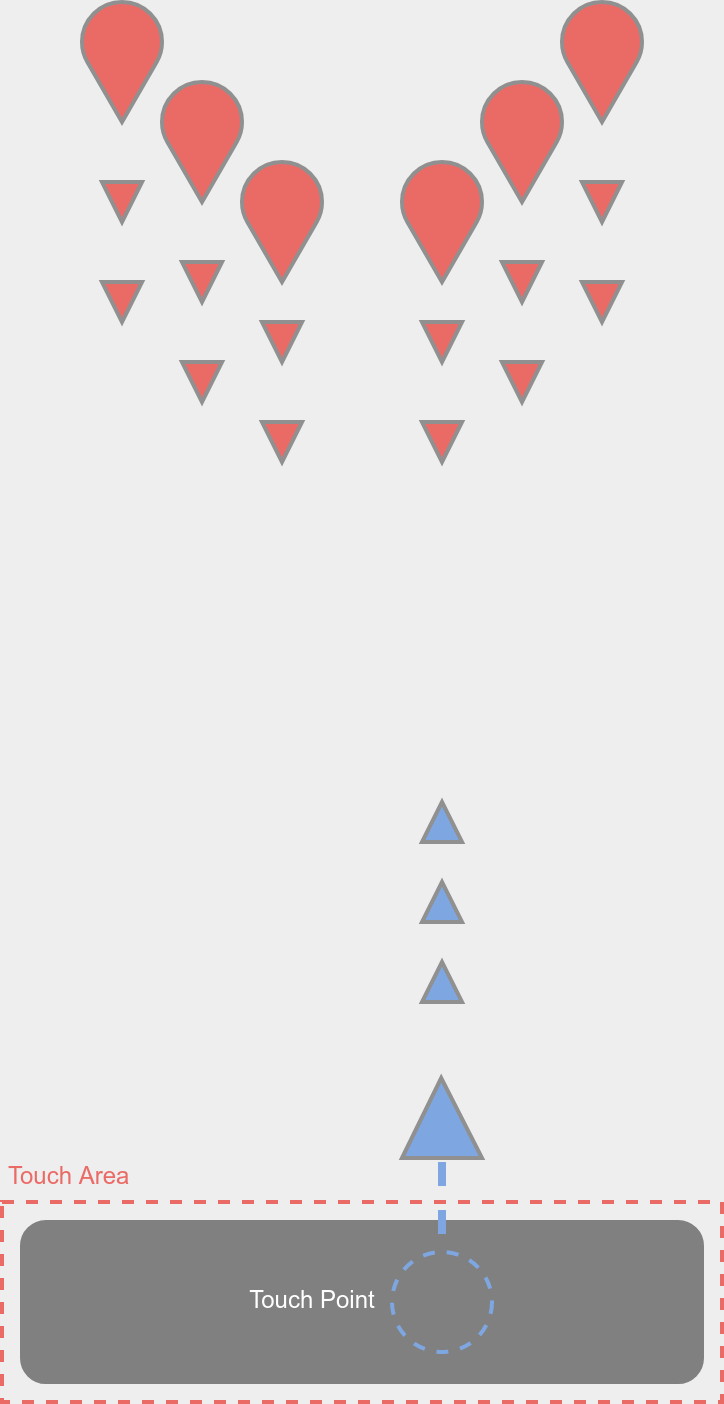

The diagram above was exported from draw.io. Its source (the exported page's mxGraphModel, read from the mxfile embedded in the PNG):
<mxGraphModel dx="441" dy="401" grid="1" gridSize="10" guides="1" tooltips="1" connect="1" arrows="1" fold="1" page="1" pageScale="1" pageWidth="180" pageHeight="360" background="#EEEEEE" math="0" shadow="0">
  <root>
    <mxCell id="0" />
    <mxCell id="1" parent="0" />
    <mxCell id="EVUTWjQznLcxj3GVtl6l-65" value="Touch Area" style="rounded=0;whiteSpace=wrap;html=1;shadow=0;dashed=1;sketch=0;fillColor=none;fontSize=6;align=left;strokeColor=#EA6B66;labelPosition=center;verticalLabelPosition=top;verticalAlign=bottom;fontColor=#EA6B66;strokeWidth=1;" vertex="1" parent="1">
      <mxGeometry y="310" width="180" height="50" as="geometry" />
    </mxCell>
    <mxCell id="EVUTWjQznLcxj3GVtl6l-52" value="" style="rounded=1;whiteSpace=wrap;html=1;shadow=0;sketch=0;fontSize=6;strokeColor=#808080;fillColor=#808080;align=left;verticalAlign=top;fontColor=#EBEBEB;strokeWidth=1;perimeterSpacing=0;" vertex="1" parent="1">
      <mxGeometry x="5" y="315" width="170" height="40" as="geometry" />
    </mxCell>
    <mxCell id="EVUTWjQznLcxj3GVtl6l-4" value="&lt;p style=&quot;line-height: 0%&quot;&gt;&lt;br&gt;&lt;/p&gt;&lt;p style=&quot;line-height: 0%&quot;&gt;&lt;br&gt;&lt;/p&gt;" style="verticalLabelPosition=bottom;verticalAlign=bottom;html=1;shape=mxgraph.basic.acute_triangle;dx=0.49;sketch=0;strokeColor=#909090;labelPosition=center;align=center;fontColor=#1A1A1A;fontSize=11;fillColor=#7EA6E0;" vertex="1" parent="1">
      <mxGeometry x="100" y="279" width="20" height="20" as="geometry" />
    </mxCell>
    <mxCell id="EVUTWjQznLcxj3GVtl6l-6" value="" style="verticalLabelPosition=bottom;verticalAlign=top;html=1;shape=mxgraph.basic.drop;sketch=0;strokeColor=#909090;fontColor=#1A1A1A;rotation=-180;fillColor=#EA6B66;" vertex="1" parent="1">
      <mxGeometry x="20" y="10" width="20" height="30" as="geometry" />
    </mxCell>
    <mxCell id="EVUTWjQznLcxj3GVtl6l-7" value="" style="verticalLabelPosition=bottom;verticalAlign=top;html=1;shape=mxgraph.basic.drop;sketch=0;strokeColor=#909090;fontColor=#1A1A1A;rotation=-180;fillColor=#EA6B66;" vertex="1" parent="1">
      <mxGeometry x="40" y="30" width="20" height="30" as="geometry" />
    </mxCell>
    <mxCell id="EVUTWjQznLcxj3GVtl6l-8" value="" style="verticalLabelPosition=bottom;verticalAlign=top;html=1;shape=mxgraph.basic.drop;sketch=0;strokeColor=#909090;fontColor=#1A1A1A;rotation=-180;fillColor=#EA6B66;" vertex="1" parent="1">
      <mxGeometry x="60" y="50" width="20" height="30" as="geometry" />
    </mxCell>
    <mxCell id="EVUTWjQznLcxj3GVtl6l-9" value="" style="verticalLabelPosition=bottom;verticalAlign=top;html=1;shape=mxgraph.basic.drop;sketch=0;strokeColor=#909090;fontColor=#1A1A1A;rotation=-180;fillColor=#EA6B66;" vertex="1" parent="1">
      <mxGeometry x="140" y="10" width="20" height="30" as="geometry" />
    </mxCell>
    <mxCell id="EVUTWjQznLcxj3GVtl6l-10" value="" style="verticalLabelPosition=bottom;verticalAlign=top;html=1;shape=mxgraph.basic.drop;sketch=0;strokeColor=#909090;fontColor=#1A1A1A;rotation=-180;fillColor=#EA6B66;" vertex="1" parent="1">
      <mxGeometry x="120" y="30" width="20" height="30" as="geometry" />
    </mxCell>
    <mxCell id="EVUTWjQznLcxj3GVtl6l-11" value="" style="verticalLabelPosition=bottom;verticalAlign=top;html=1;shape=mxgraph.basic.drop;sketch=0;strokeColor=#909090;fontColor=#1A1A1A;rotation=-180;fillColor=#EA6B66;" vertex="1" parent="1">
      <mxGeometry x="100" y="50" width="20" height="30" as="geometry" />
    </mxCell>
    <mxCell id="EVUTWjQznLcxj3GVtl6l-26" value="" style="verticalLabelPosition=bottom;verticalAlign=top;html=1;shape=mxgraph.basic.acute_triangle;dx=0.5;sketch=0;strokeColor=#909090;fontColor=#1A1A1A;fillColor=#7EA6E0;" vertex="1" parent="1">
      <mxGeometry x="105" y="250" width="10" height="10" as="geometry" />
    </mxCell>
    <mxCell id="EVUTWjQznLcxj3GVtl6l-27" value="" style="verticalLabelPosition=bottom;verticalAlign=top;html=1;shape=mxgraph.basic.acute_triangle;dx=0.5;sketch=0;strokeColor=#909090;fontColor=#1A1A1A;fillColor=#7EA6E0;" vertex="1" parent="1">
      <mxGeometry x="105" y="230" width="10" height="10" as="geometry" />
    </mxCell>
    <mxCell id="EVUTWjQznLcxj3GVtl6l-28" value="" style="verticalLabelPosition=bottom;verticalAlign=top;html=1;shape=mxgraph.basic.acute_triangle;dx=0.5;sketch=0;strokeColor=#909090;fontColor=#1A1A1A;fillColor=#7EA6E0;" vertex="1" parent="1">
      <mxGeometry x="105" y="210" width="10" height="10" as="geometry" />
    </mxCell>
    <mxCell id="EVUTWjQznLcxj3GVtl6l-34" value="" style="verticalLabelPosition=bottom;verticalAlign=top;html=1;shape=mxgraph.basic.acute_triangle;dx=0.5;sketch=0;strokeColor=#909090;fontColor=#1A1A1A;rotation=-180;fillColor=#EA6B66;" vertex="1" parent="1">
      <mxGeometry x="45" y="75" width="10" height="10" as="geometry" />
    </mxCell>
    <mxCell id="EVUTWjQznLcxj3GVtl6l-35" value="" style="verticalLabelPosition=bottom;verticalAlign=top;html=1;shape=mxgraph.basic.acute_triangle;dx=0.5;sketch=0;strokeColor=#909090;fontColor=#1A1A1A;rotation=-180;fillColor=#EA6B66;" vertex="1" parent="1">
      <mxGeometry x="25" y="55" width="10" height="10" as="geometry" />
    </mxCell>
    <mxCell id="EVUTWjQznLcxj3GVtl6l-40" value="" style="verticalLabelPosition=bottom;verticalAlign=top;html=1;shape=mxgraph.basic.acute_triangle;dx=0.5;sketch=0;strokeColor=#909090;fontColor=#1A1A1A;rotation=-180;fillColor=#EA6B66;" vertex="1" parent="1">
      <mxGeometry x="45" y="100" width="10" height="10" as="geometry" />
    </mxCell>
    <mxCell id="EVUTWjQznLcxj3GVtl6l-41" value="" style="verticalLabelPosition=bottom;verticalAlign=top;html=1;shape=mxgraph.basic.acute_triangle;dx=0.5;sketch=0;strokeColor=#909090;fontColor=#1A1A1A;rotation=-180;fillColor=#EA6B66;" vertex="1" parent="1">
      <mxGeometry x="25" y="80" width="10" height="10" as="geometry" />
    </mxCell>
    <mxCell id="EVUTWjQznLcxj3GVtl6l-53" value="" style="verticalLabelPosition=bottom;verticalAlign=top;html=1;shape=mxgraph.basic.acute_triangle;dx=0.5;sketch=0;strokeColor=#909090;fontColor=#1A1A1A;rotation=-180;fillColor=#EA6B66;" vertex="1" parent="1">
      <mxGeometry x="65" y="90" width="10" height="10" as="geometry" />
    </mxCell>
    <mxCell id="EVUTWjQznLcxj3GVtl6l-54" value="" style="verticalLabelPosition=bottom;verticalAlign=top;html=1;shape=mxgraph.basic.acute_triangle;dx=0.5;sketch=0;strokeColor=#909090;fontColor=#1A1A1A;rotation=-180;fillColor=#EA6B66;" vertex="1" parent="1">
      <mxGeometry x="65" y="115" width="10" height="10" as="geometry" />
    </mxCell>
    <mxCell id="EVUTWjQznLcxj3GVtl6l-55" value="" style="verticalLabelPosition=bottom;verticalAlign=top;html=1;shape=mxgraph.basic.acute_triangle;dx=0.5;sketch=0;strokeColor=#909090;fontColor=#1A1A1A;rotation=-180;fillColor=#EA6B66;" vertex="1" parent="1">
      <mxGeometry x="105" y="90" width="10" height="10" as="geometry" />
    </mxCell>
    <mxCell id="EVUTWjQznLcxj3GVtl6l-56" value="" style="verticalLabelPosition=bottom;verticalAlign=top;html=1;shape=mxgraph.basic.acute_triangle;dx=0.5;sketch=0;strokeColor=#909090;fontColor=#1A1A1A;rotation=-180;fillColor=#EA6B66;" vertex="1" parent="1">
      <mxGeometry x="105" y="115" width="10" height="10" as="geometry" />
    </mxCell>
    <mxCell id="EVUTWjQznLcxj3GVtl6l-57" value="" style="verticalLabelPosition=bottom;verticalAlign=top;html=1;shape=mxgraph.basic.acute_triangle;dx=0.5;sketch=0;strokeColor=#909090;fontColor=#1A1A1A;rotation=-180;fillColor=#EA6B66;" vertex="1" parent="1">
      <mxGeometry x="125" y="75" width="10" height="10" as="geometry" />
    </mxCell>
    <mxCell id="EVUTWjQznLcxj3GVtl6l-58" value="" style="verticalLabelPosition=bottom;verticalAlign=top;html=1;shape=mxgraph.basic.acute_triangle;dx=0.5;sketch=0;strokeColor=#909090;fontColor=#1A1A1A;rotation=-180;fillColor=#EA6B66;" vertex="1" parent="1">
      <mxGeometry x="125" y="100" width="10" height="10" as="geometry" />
    </mxCell>
    <mxCell id="EVUTWjQznLcxj3GVtl6l-59" value="" style="verticalLabelPosition=bottom;verticalAlign=top;html=1;shape=mxgraph.basic.acute_triangle;dx=0.5;sketch=0;strokeColor=#909090;fontColor=#1A1A1A;rotation=-180;fillColor=#EA6B66;" vertex="1" parent="1">
      <mxGeometry x="145" y="55" width="10" height="10" as="geometry" />
    </mxCell>
    <mxCell id="EVUTWjQznLcxj3GVtl6l-60" value="" style="verticalLabelPosition=bottom;verticalAlign=top;html=1;shape=mxgraph.basic.acute_triangle;dx=0.5;sketch=0;strokeColor=#909090;fontColor=#1A1A1A;rotation=-180;fillColor=#EA6B66;" vertex="1" parent="1">
      <mxGeometry x="145" y="80" width="10" height="10" as="geometry" />
    </mxCell>
    <mxCell id="EVUTWjQznLcxj3GVtl6l-61" value="&lt;br&gt;" style="ellipse;whiteSpace=wrap;html=1;aspect=fixed;rounded=0;shadow=0;sketch=0;fontSize=6;dashed=1;strokeColor=#7EA6E0;labelPosition=right;verticalLabelPosition=middle;align=left;verticalAlign=middle;fontColor=#FFFFFF;strokeWidth=1;perimeterSpacing=0;fillColor=none;" vertex="1" parent="1">
      <mxGeometry x="97.5" y="322.5" width="25" height="25" as="geometry" />
    </mxCell>
    <mxCell id="EVUTWjQznLcxj3GVtl6l-64" value="Touch Point" style="text;html=1;strokeColor=none;fillColor=none;align=center;verticalAlign=middle;whiteSpace=wrap;rounded=0;shadow=0;dashed=1;sketch=0;fontSize=6;fontColor=#FFFFFF;" vertex="1" parent="1">
      <mxGeometry x="57.5" y="325" width="40" height="20" as="geometry" />
    </mxCell>
    <mxCell id="EVUTWjQznLcxj3GVtl6l-66" value="" style="endArrow=none;dashed=1;html=1;labelBackgroundColor=none;strokeColor=#7EA6E0;fontSize=6;fontColor=#EA6B66;strokeWidth=2;" edge="1" parent="1">
      <mxGeometry width="50" height="50" relative="1" as="geometry">
        <mxPoint x="110" y="300" as="sourcePoint" />
        <mxPoint x="110" y="323" as="targetPoint" />
      </mxGeometry>
    </mxCell>
  </root>
</mxGraphModel>